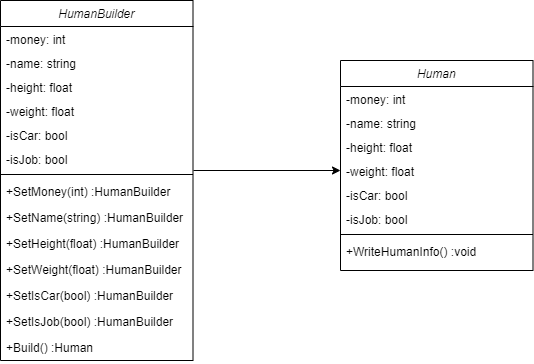

The diagram above was exported from draw.io. Its source (the exported page's mxGraphModel, read from the mxfile embedded in the PNG):
<mxGraphModel dx="1533" dy="794" grid="1" gridSize="10" guides="1" tooltips="1" connect="1" arrows="1" fold="1" page="1" pageScale="1" pageWidth="827" pageHeight="1169" math="0" shadow="0">
  <root>
    <mxCell id="iIK1v9bO_sYSCJvSpc_u-0" />
    <mxCell id="iIK1v9bO_sYSCJvSpc_u-1" parent="iIK1v9bO_sYSCJvSpc_u-0" />
    <mxCell id="i5NVNzcw-vF6Tm9Dto33-7" value="HumanBuilder" style="swimlane;fontStyle=2;align=center;verticalAlign=top;childLayout=stackLayout;horizontal=1;startSize=26;horizontalStack=0;resizeParent=1;resizeLast=0;collapsible=1;marginBottom=0;rounded=0;shadow=0;strokeWidth=1;" vertex="1" parent="iIK1v9bO_sYSCJvSpc_u-1">
      <mxGeometry x="160" y="70" width="192.5" height="360" as="geometry">
        <mxRectangle x="230" y="140" width="160" height="26" as="alternateBounds" />
      </mxGeometry>
    </mxCell>
    <mxCell id="i5NVNzcw-vF6Tm9Dto33-8" value="-money: int" style="text;align=left;verticalAlign=top;spacingLeft=4;spacingRight=4;overflow=hidden;rotatable=0;points=[[0,0.5],[1,0.5]];portConstraint=eastwest;" vertex="1" parent="i5NVNzcw-vF6Tm9Dto33-7">
      <mxGeometry y="26" width="192.5" height="24" as="geometry" />
    </mxCell>
    <mxCell id="i5NVNzcw-vF6Tm9Dto33-9" value="-name: string" style="text;align=left;verticalAlign=top;spacingLeft=4;spacingRight=4;overflow=hidden;rotatable=0;points=[[0,0.5],[1,0.5]];portConstraint=eastwest;" vertex="1" parent="i5NVNzcw-vF6Tm9Dto33-7">
      <mxGeometry y="50" width="192.5" height="24" as="geometry" />
    </mxCell>
    <mxCell id="i5NVNzcw-vF6Tm9Dto33-20" value="-height: float" style="text;align=left;verticalAlign=top;spacingLeft=4;spacingRight=4;overflow=hidden;rotatable=0;points=[[0,0.5],[1,0.5]];portConstraint=eastwest;" vertex="1" parent="i5NVNzcw-vF6Tm9Dto33-7">
      <mxGeometry y="74" width="192.5" height="24" as="geometry" />
    </mxCell>
    <mxCell id="i5NVNzcw-vF6Tm9Dto33-21" value="-weight: float" style="text;align=left;verticalAlign=top;spacingLeft=4;spacingRight=4;overflow=hidden;rotatable=0;points=[[0,0.5],[1,0.5]];portConstraint=eastwest;" vertex="1" parent="i5NVNzcw-vF6Tm9Dto33-7">
      <mxGeometry y="98" width="192.5" height="24" as="geometry" />
    </mxCell>
    <mxCell id="i5NVNzcw-vF6Tm9Dto33-23" value="-isCar: bool" style="text;align=left;verticalAlign=top;spacingLeft=4;spacingRight=4;overflow=hidden;rotatable=0;points=[[0,0.5],[1,0.5]];portConstraint=eastwest;" vertex="1" parent="i5NVNzcw-vF6Tm9Dto33-7">
      <mxGeometry y="122" width="192.5" height="24" as="geometry" />
    </mxCell>
    <mxCell id="i5NVNzcw-vF6Tm9Dto33-22" value="-isJob: bool" style="text;align=left;verticalAlign=top;spacingLeft=4;spacingRight=4;overflow=hidden;rotatable=0;points=[[0,0.5],[1,0.5]];portConstraint=eastwest;" vertex="1" parent="i5NVNzcw-vF6Tm9Dto33-7">
      <mxGeometry y="146" width="192.5" height="24" as="geometry" />
    </mxCell>
    <mxCell id="i5NVNzcw-vF6Tm9Dto33-10" value="" style="line;html=1;strokeWidth=1;align=left;verticalAlign=middle;spacingTop=-1;spacingLeft=3;spacingRight=3;rotatable=0;labelPosition=right;points=[];portConstraint=eastwest;" vertex="1" parent="i5NVNzcw-vF6Tm9Dto33-7">
      <mxGeometry y="170" width="192.5" height="8" as="geometry" />
    </mxCell>
    <mxCell id="i5NVNzcw-vF6Tm9Dto33-11" value="+SetMoney(int) :HumanBuilder" style="text;align=left;verticalAlign=top;spacingLeft=4;spacingRight=4;overflow=hidden;rotatable=0;points=[[0,0.5],[1,0.5]];portConstraint=eastwest;" vertex="1" parent="i5NVNzcw-vF6Tm9Dto33-7">
      <mxGeometry y="178" width="192.5" height="26" as="geometry" />
    </mxCell>
    <mxCell id="i5NVNzcw-vF6Tm9Dto33-12" value="+SetName(string) :HumanBuilder" style="text;align=left;verticalAlign=top;spacingLeft=4;spacingRight=4;overflow=hidden;rotatable=0;points=[[0,0.5],[1,0.5]];portConstraint=eastwest;" vertex="1" parent="i5NVNzcw-vF6Tm9Dto33-7">
      <mxGeometry y="204" width="192.5" height="26" as="geometry" />
    </mxCell>
    <mxCell id="HnNthgJfRNBSZBEiSEZi-0" value="+SetHeight(float) :HumanBuilder" style="text;align=left;verticalAlign=top;spacingLeft=4;spacingRight=4;overflow=hidden;rotatable=0;points=[[0,0.5],[1,0.5]];portConstraint=eastwest;" vertex="1" parent="i5NVNzcw-vF6Tm9Dto33-7">
      <mxGeometry y="230" width="192.5" height="26" as="geometry" />
    </mxCell>
    <mxCell id="HnNthgJfRNBSZBEiSEZi-1" value="+SetWeight(float) :HumanBuilder" style="text;align=left;verticalAlign=top;spacingLeft=4;spacingRight=4;overflow=hidden;rotatable=0;points=[[0,0.5],[1,0.5]];portConstraint=eastwest;" vertex="1" parent="i5NVNzcw-vF6Tm9Dto33-7">
      <mxGeometry y="256" width="192.5" height="26" as="geometry" />
    </mxCell>
    <mxCell id="HnNthgJfRNBSZBEiSEZi-2" value="+SetIsCar(bool) :HumanBuilder" style="text;align=left;verticalAlign=top;spacingLeft=4;spacingRight=4;overflow=hidden;rotatable=0;points=[[0,0.5],[1,0.5]];portConstraint=eastwest;" vertex="1" parent="i5NVNzcw-vF6Tm9Dto33-7">
      <mxGeometry y="282" width="192.5" height="26" as="geometry" />
    </mxCell>
    <mxCell id="HnNthgJfRNBSZBEiSEZi-3" value="+SetIsJob(bool) :HumanBuilder" style="text;align=left;verticalAlign=top;spacingLeft=4;spacingRight=4;overflow=hidden;rotatable=0;points=[[0,0.5],[1,0.5]];portConstraint=eastwest;" vertex="1" parent="i5NVNzcw-vF6Tm9Dto33-7">
      <mxGeometry y="308" width="192.5" height="26" as="geometry" />
    </mxCell>
    <mxCell id="HnNthgJfRNBSZBEiSEZi-5" value="+Build() :Human" style="text;align=left;verticalAlign=top;spacingLeft=4;spacingRight=4;overflow=hidden;rotatable=0;points=[[0,0.5],[1,0.5]];portConstraint=eastwest;" vertex="1" parent="i5NVNzcw-vF6Tm9Dto33-7">
      <mxGeometry y="334" width="192.5" height="26" as="geometry" />
    </mxCell>
    <mxCell id="i5NVNzcw-vF6Tm9Dto33-13" value="Human" style="swimlane;fontStyle=2;align=center;verticalAlign=top;childLayout=stackLayout;horizontal=1;startSize=26;horizontalStack=0;resizeParent=1;resizeLast=0;collapsible=1;marginBottom=0;rounded=0;shadow=0;strokeWidth=1;" vertex="1" parent="iIK1v9bO_sYSCJvSpc_u-1">
      <mxGeometry x="500" y="130" width="192.5" height="210" as="geometry">
        <mxRectangle x="230" y="140" width="160" height="26" as="alternateBounds" />
      </mxGeometry>
    </mxCell>
    <mxCell id="i5NVNzcw-vF6Tm9Dto33-14" value="-money: int" style="text;align=left;verticalAlign=top;spacingLeft=4;spacingRight=4;overflow=hidden;rotatable=0;points=[[0,0.5],[1,0.5]];portConstraint=eastwest;" vertex="1" parent="i5NVNzcw-vF6Tm9Dto33-13">
      <mxGeometry y="26" width="192.5" height="24" as="geometry" />
    </mxCell>
    <mxCell id="i5NVNzcw-vF6Tm9Dto33-15" value="-name: string" style="text;align=left;verticalAlign=top;spacingLeft=4;spacingRight=4;overflow=hidden;rotatable=0;points=[[0,0.5],[1,0.5]];portConstraint=eastwest;" vertex="1" parent="i5NVNzcw-vF6Tm9Dto33-13">
      <mxGeometry y="50" width="192.5" height="24" as="geometry" />
    </mxCell>
    <mxCell id="2DurvyOlCMgspTcb8u7r-0" value="-height: float" style="text;align=left;verticalAlign=top;spacingLeft=4;spacingRight=4;overflow=hidden;rotatable=0;points=[[0,0.5],[1,0.5]];portConstraint=eastwest;" vertex="1" parent="i5NVNzcw-vF6Tm9Dto33-13">
      <mxGeometry y="74" width="192.5" height="24" as="geometry" />
    </mxCell>
    <mxCell id="2DurvyOlCMgspTcb8u7r-1" value="-weight: float" style="text;align=left;verticalAlign=top;spacingLeft=4;spacingRight=4;overflow=hidden;rotatable=0;points=[[0,0.5],[1,0.5]];portConstraint=eastwest;" vertex="1" parent="i5NVNzcw-vF6Tm9Dto33-13">
      <mxGeometry y="98" width="192.5" height="24" as="geometry" />
    </mxCell>
    <mxCell id="2DurvyOlCMgspTcb8u7r-2" value="-isCar: bool" style="text;align=left;verticalAlign=top;spacingLeft=4;spacingRight=4;overflow=hidden;rotatable=0;points=[[0,0.5],[1,0.5]];portConstraint=eastwest;" vertex="1" parent="i5NVNzcw-vF6Tm9Dto33-13">
      <mxGeometry y="122" width="192.5" height="24" as="geometry" />
    </mxCell>
    <mxCell id="2DurvyOlCMgspTcb8u7r-3" value="-isJob: bool" style="text;align=left;verticalAlign=top;spacingLeft=4;spacingRight=4;overflow=hidden;rotatable=0;points=[[0,0.5],[1,0.5]];portConstraint=eastwest;" vertex="1" parent="i5NVNzcw-vF6Tm9Dto33-13">
      <mxGeometry y="146" width="192.5" height="24" as="geometry" />
    </mxCell>
    <mxCell id="i5NVNzcw-vF6Tm9Dto33-16" value="" style="line;html=1;strokeWidth=1;align=left;verticalAlign=middle;spacingTop=-1;spacingLeft=3;spacingRight=3;rotatable=0;labelPosition=right;points=[];portConstraint=eastwest;" vertex="1" parent="i5NVNzcw-vF6Tm9Dto33-13">
      <mxGeometry y="170" width="192.5" height="8" as="geometry" />
    </mxCell>
    <mxCell id="i5NVNzcw-vF6Tm9Dto33-17" value="+WriteHumanInfo() :void" style="text;align=left;verticalAlign=top;spacingLeft=4;spacingRight=4;overflow=hidden;rotatable=0;points=[[0,0.5],[1,0.5]];portConstraint=eastwest;" vertex="1" parent="i5NVNzcw-vF6Tm9Dto33-13">
      <mxGeometry y="178" width="192.5" height="26" as="geometry" />
    </mxCell>
    <mxCell id="TUGVrsVitmvYqYdTZbST-0" value="" style="endArrow=classic;html=1;entryX=0;entryY=0.5;entryDx=0;entryDy=0;" edge="1" parent="iIK1v9bO_sYSCJvSpc_u-1" target="2DurvyOlCMgspTcb8u7r-1">
      <mxGeometry width="50" height="50" relative="1" as="geometry">
        <mxPoint x="353" y="240" as="sourcePoint" />
        <mxPoint x="594" y="437.5" as="targetPoint" />
        <Array as="points" />
      </mxGeometry>
    </mxCell>
  </root>
</mxGraphModel>